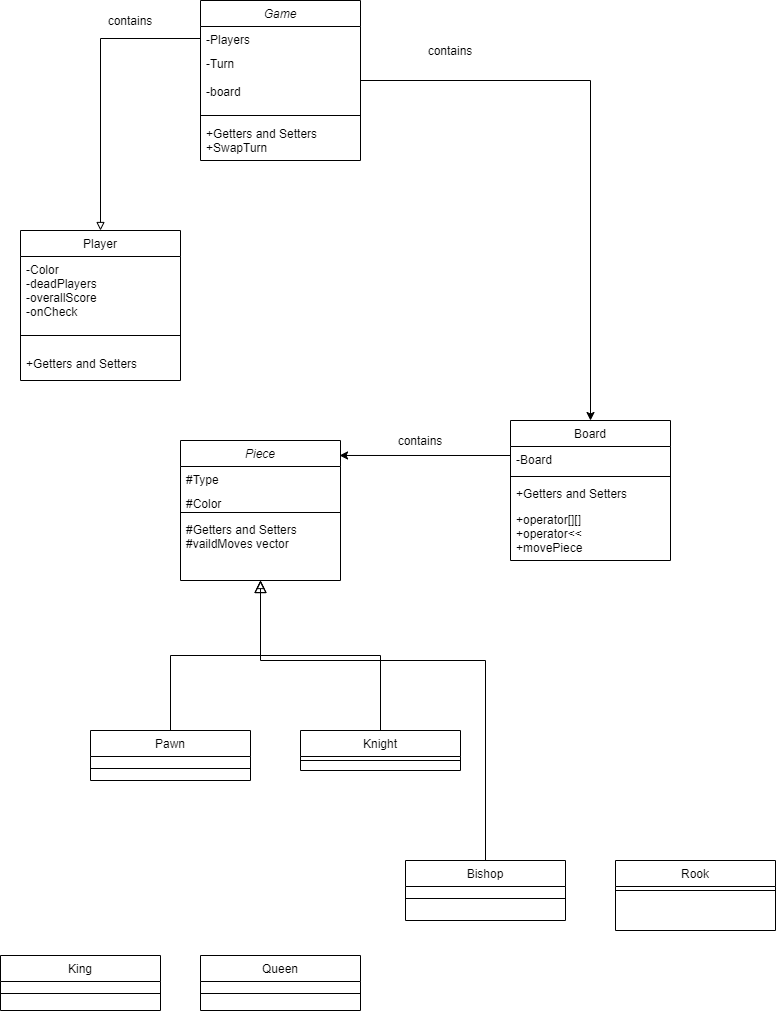

The diagram above was exported from draw.io. Its source (the exported page's mxGraphModel, read from the mxfile embedded in the PNG):
<mxGraphModel dx="868" dy="1619" grid="1" gridSize="10" guides="1" tooltips="1" connect="1" arrows="1" fold="1" page="1" pageScale="1" pageWidth="827" pageHeight="1169" math="0" shadow="0">
  <root>
    <mxCell id="WIyWlLk6GJQsqaUBKTNV-0" />
    <mxCell id="WIyWlLk6GJQsqaUBKTNV-1" parent="WIyWlLk6GJQsqaUBKTNV-0" />
    <mxCell id="zkfFHV4jXpPFQw0GAbJ--0" value="Piece" style="swimlane;fontStyle=2;align=center;verticalAlign=top;childLayout=stackLayout;horizontal=1;startSize=26;horizontalStack=0;resizeParent=1;resizeLast=0;collapsible=1;marginBottom=0;rounded=0;shadow=0;strokeWidth=1;" parent="WIyWlLk6GJQsqaUBKTNV-1" vertex="1">
      <mxGeometry x="210" y="70" width="160" height="140" as="geometry">
        <mxRectangle x="230" y="140" width="160" height="26" as="alternateBounds" />
      </mxGeometry>
    </mxCell>
    <mxCell id="zkfFHV4jXpPFQw0GAbJ--1" value="#Type" style="text;align=left;verticalAlign=top;spacingLeft=4;spacingRight=4;overflow=hidden;rotatable=0;points=[[0,0.5],[1,0.5]];portConstraint=eastwest;" parent="zkfFHV4jXpPFQw0GAbJ--0" vertex="1">
      <mxGeometry y="26" width="160" height="24" as="geometry" />
    </mxCell>
    <mxCell id="zkfFHV4jXpPFQw0GAbJ--2" value="#Color" style="text;align=left;verticalAlign=top;spacingLeft=4;spacingRight=4;overflow=hidden;rotatable=0;points=[[0,0.5],[1,0.5]];portConstraint=eastwest;rounded=0;shadow=0;html=0;" parent="zkfFHV4jXpPFQw0GAbJ--0" vertex="1">
      <mxGeometry y="50" width="160" height="18" as="geometry" />
    </mxCell>
    <mxCell id="zkfFHV4jXpPFQw0GAbJ--4" value="" style="line;html=1;strokeWidth=1;align=left;verticalAlign=middle;spacingTop=-1;spacingLeft=3;spacingRight=3;rotatable=0;labelPosition=right;points=[];portConstraint=eastwest;" parent="zkfFHV4jXpPFQw0GAbJ--0" vertex="1">
      <mxGeometry y="68" width="160" height="8" as="geometry" />
    </mxCell>
    <mxCell id="zkfFHV4jXpPFQw0GAbJ--5" value="#Getters and Setters&#10;#vaildMoves vector" style="text;align=left;verticalAlign=top;spacingLeft=4;spacingRight=4;overflow=hidden;rotatable=0;points=[[0,0.5],[1,0.5]];portConstraint=eastwest;" parent="zkfFHV4jXpPFQw0GAbJ--0" vertex="1">
      <mxGeometry y="76" width="160" height="54" as="geometry" />
    </mxCell>
    <mxCell id="zkfFHV4jXpPFQw0GAbJ--6" value="Pawn" style="swimlane;fontStyle=0;align=center;verticalAlign=top;childLayout=stackLayout;horizontal=1;startSize=26;horizontalStack=0;resizeParent=1;resizeLast=0;collapsible=1;marginBottom=0;rounded=0;shadow=0;strokeWidth=1;" parent="WIyWlLk6GJQsqaUBKTNV-1" vertex="1">
      <mxGeometry x="120" y="360" width="160" height="50" as="geometry">
        <mxRectangle x="130" y="380" width="160" height="26" as="alternateBounds" />
      </mxGeometry>
    </mxCell>
    <mxCell id="zkfFHV4jXpPFQw0GAbJ--9" value="" style="line;html=1;strokeWidth=1;align=left;verticalAlign=middle;spacingTop=-1;spacingLeft=3;spacingRight=3;rotatable=0;labelPosition=right;points=[];portConstraint=eastwest;" parent="zkfFHV4jXpPFQw0GAbJ--6" vertex="1">
      <mxGeometry y="26" width="160" height="24" as="geometry" />
    </mxCell>
    <mxCell id="zkfFHV4jXpPFQw0GAbJ--12" value="" style="endArrow=block;endSize=10;endFill=0;shadow=0;strokeWidth=1;rounded=0;edgeStyle=elbowEdgeStyle;elbow=vertical;" parent="WIyWlLk6GJQsqaUBKTNV-1" source="zkfFHV4jXpPFQw0GAbJ--6" target="zkfFHV4jXpPFQw0GAbJ--0" edge="1">
      <mxGeometry width="160" relative="1" as="geometry">
        <mxPoint x="200" y="203" as="sourcePoint" />
        <mxPoint x="200" y="203" as="targetPoint" />
      </mxGeometry>
    </mxCell>
    <mxCell id="zkfFHV4jXpPFQw0GAbJ--13" value="Knight" style="swimlane;fontStyle=0;align=center;verticalAlign=top;childLayout=stackLayout;horizontal=1;startSize=26;horizontalStack=0;resizeParent=1;resizeLast=0;collapsible=1;marginBottom=0;rounded=0;shadow=0;strokeWidth=1;" parent="WIyWlLk6GJQsqaUBKTNV-1" vertex="1">
      <mxGeometry x="330" y="360" width="160" height="40" as="geometry">
        <mxRectangle x="340" y="380" width="170" height="26" as="alternateBounds" />
      </mxGeometry>
    </mxCell>
    <mxCell id="zkfFHV4jXpPFQw0GAbJ--15" value="" style="line;html=1;strokeWidth=1;align=left;verticalAlign=middle;spacingTop=-1;spacingLeft=3;spacingRight=3;rotatable=0;labelPosition=right;points=[];portConstraint=eastwest;" parent="zkfFHV4jXpPFQw0GAbJ--13" vertex="1">
      <mxGeometry y="26" width="160" height="8" as="geometry" />
    </mxCell>
    <mxCell id="zkfFHV4jXpPFQw0GAbJ--16" value="" style="endArrow=block;endSize=10;endFill=0;shadow=0;strokeWidth=1;rounded=0;edgeStyle=elbowEdgeStyle;elbow=vertical;" parent="WIyWlLk6GJQsqaUBKTNV-1" source="zkfFHV4jXpPFQw0GAbJ--13" target="zkfFHV4jXpPFQw0GAbJ--0" edge="1">
      <mxGeometry width="160" relative="1" as="geometry">
        <mxPoint x="210" y="373" as="sourcePoint" />
        <mxPoint x="310" y="271" as="targetPoint" />
      </mxGeometry>
    </mxCell>
    <mxCell id="6fqv6yCQU9CxIK3btbYl-3" style="edgeStyle=orthogonalEdgeStyle;rounded=0;orthogonalLoop=1;jettySize=auto;html=1;exitX=0;exitY=0.25;exitDx=0;exitDy=0;entryX=0.994;entryY=0.107;entryDx=0;entryDy=0;entryPerimeter=0;" parent="WIyWlLk6GJQsqaUBKTNV-1" source="zkfFHV4jXpPFQw0GAbJ--17" target="zkfFHV4jXpPFQw0GAbJ--0" edge="1">
      <mxGeometry relative="1" as="geometry" />
    </mxCell>
    <mxCell id="zkfFHV4jXpPFQw0GAbJ--17" value="Board" style="swimlane;fontStyle=0;align=center;verticalAlign=top;childLayout=stackLayout;horizontal=1;startSize=26;horizontalStack=0;resizeParent=1;resizeLast=0;collapsible=1;marginBottom=0;rounded=0;shadow=0;strokeWidth=1;" parent="WIyWlLk6GJQsqaUBKTNV-1" vertex="1">
      <mxGeometry x="540" y="50" width="160" height="140" as="geometry">
        <mxRectangle x="550" y="140" width="160" height="26" as="alternateBounds" />
      </mxGeometry>
    </mxCell>
    <mxCell id="zkfFHV4jXpPFQw0GAbJ--18" value="-Board" style="text;align=left;verticalAlign=top;spacingLeft=4;spacingRight=4;overflow=hidden;rotatable=0;points=[[0,0.5],[1,0.5]];portConstraint=eastwest;" parent="zkfFHV4jXpPFQw0GAbJ--17" vertex="1">
      <mxGeometry y="26" width="160" height="26" as="geometry" />
    </mxCell>
    <mxCell id="zkfFHV4jXpPFQw0GAbJ--23" value="" style="line;html=1;strokeWidth=1;align=left;verticalAlign=middle;spacingTop=-1;spacingLeft=3;spacingRight=3;rotatable=0;labelPosition=right;points=[];portConstraint=eastwest;" parent="zkfFHV4jXpPFQw0GAbJ--17" vertex="1">
      <mxGeometry y="52" width="160" height="8" as="geometry" />
    </mxCell>
    <mxCell id="zkfFHV4jXpPFQw0GAbJ--24" value="+Getters and Setters" style="text;align=left;verticalAlign=top;spacingLeft=4;spacingRight=4;overflow=hidden;rotatable=0;points=[[0,0.5],[1,0.5]];portConstraint=eastwest;" parent="zkfFHV4jXpPFQw0GAbJ--17" vertex="1">
      <mxGeometry y="60" width="160" height="26" as="geometry" />
    </mxCell>
    <mxCell id="zkfFHV4jXpPFQw0GAbJ--25" value="+operator[][]&#10;+operator&lt;&lt;&#10;+movePiece" style="text;align=left;verticalAlign=top;spacingLeft=4;spacingRight=4;overflow=hidden;rotatable=0;points=[[0,0.5],[1,0.5]];portConstraint=eastwest;" parent="zkfFHV4jXpPFQw0GAbJ--17" vertex="1">
      <mxGeometry y="86" width="160" height="54" as="geometry" />
    </mxCell>
    <mxCell id="6fqv6yCQU9CxIK3btbYl-4" value="contains" style="text;html=1;strokeColor=none;fillColor=none;align=center;verticalAlign=middle;whiteSpace=wrap;rounded=0;" parent="WIyWlLk6GJQsqaUBKTNV-1" vertex="1">
      <mxGeometry x="430" y="60" width="40" height="20" as="geometry" />
    </mxCell>
    <mxCell id="6fqv6yCQU9CxIK3btbYl-5" value="Game" style="swimlane;fontStyle=2;align=center;verticalAlign=top;childLayout=stackLayout;horizontal=1;startSize=26;horizontalStack=0;resizeParent=1;resizeLast=0;collapsible=1;marginBottom=0;rounded=0;shadow=0;strokeWidth=1;" parent="WIyWlLk6GJQsqaUBKTNV-1" vertex="1">
      <mxGeometry x="230" y="-370" width="160" height="160" as="geometry">
        <mxRectangle x="230" y="140" width="160" height="26" as="alternateBounds" />
      </mxGeometry>
    </mxCell>
    <mxCell id="6fqv6yCQU9CxIK3btbYl-6" value="-Players" style="text;align=left;verticalAlign=top;spacingLeft=4;spacingRight=4;overflow=hidden;rotatable=0;points=[[0,0.5],[1,0.5]];portConstraint=eastwest;" parent="6fqv6yCQU9CxIK3btbYl-5" vertex="1">
      <mxGeometry y="26" width="160" height="24" as="geometry" />
    </mxCell>
    <mxCell id="6fqv6yCQU9CxIK3btbYl-7" value="-Turn&#10;&#10;-board" style="text;align=left;verticalAlign=top;spacingLeft=4;spacingRight=4;overflow=hidden;rotatable=0;points=[[0,0.5],[1,0.5]];portConstraint=eastwest;rounded=0;shadow=0;html=0;" parent="6fqv6yCQU9CxIK3btbYl-5" vertex="1">
      <mxGeometry y="50" width="160" height="60" as="geometry" />
    </mxCell>
    <mxCell id="6fqv6yCQU9CxIK3btbYl-8" value="" style="line;html=1;strokeWidth=1;align=left;verticalAlign=middle;spacingTop=-1;spacingLeft=3;spacingRight=3;rotatable=0;labelPosition=right;points=[];portConstraint=eastwest;" parent="6fqv6yCQU9CxIK3btbYl-5" vertex="1">
      <mxGeometry y="110" width="160" height="10" as="geometry" />
    </mxCell>
    <mxCell id="6fqv6yCQU9CxIK3btbYl-9" value="+Getters and Setters&#10;+SwapTurn" style="text;align=left;verticalAlign=top;spacingLeft=4;spacingRight=4;overflow=hidden;rotatable=0;points=[[0,0.5],[1,0.5]];portConstraint=eastwest;" parent="6fqv6yCQU9CxIK3btbYl-5" vertex="1">
      <mxGeometry y="120" width="160" height="40" as="geometry" />
    </mxCell>
    <mxCell id="6fqv6yCQU9CxIK3btbYl-11" style="edgeStyle=orthogonalEdgeStyle;rounded=0;orthogonalLoop=1;jettySize=auto;html=1;exitX=1;exitY=0.5;exitDx=0;exitDy=0;entryX=0.5;entryY=0;entryDx=0;entryDy=0;" parent="WIyWlLk6GJQsqaUBKTNV-1" source="6fqv6yCQU9CxIK3btbYl-7" target="zkfFHV4jXpPFQw0GAbJ--17" edge="1">
      <mxGeometry relative="1" as="geometry" />
    </mxCell>
    <mxCell id="6fqv6yCQU9CxIK3btbYl-12" value="contains" style="text;html=1;strokeColor=none;fillColor=none;align=center;verticalAlign=middle;whiteSpace=wrap;rounded=0;" parent="WIyWlLk6GJQsqaUBKTNV-1" vertex="1">
      <mxGeometry x="460" y="-330" width="40" height="20" as="geometry" />
    </mxCell>
    <mxCell id="6fqv6yCQU9CxIK3btbYl-39" style="edgeStyle=orthogonalEdgeStyle;orthogonalLoop=1;jettySize=auto;html=1;exitX=0.5;exitY=0;exitDx=0;exitDy=0;rounded=0;endArrow=block;endFill=0;" parent="WIyWlLk6GJQsqaUBKTNV-1" source="6fqv6yCQU9CxIK3btbYl-16" edge="1">
      <mxGeometry relative="1" as="geometry">
        <mxPoint x="290" y="210" as="targetPoint" />
        <Array as="points">
          <mxPoint x="515" y="290" />
          <mxPoint x="290" y="290" />
        </Array>
      </mxGeometry>
    </mxCell>
    <mxCell id="6fqv6yCQU9CxIK3btbYl-16" value="Bishop" style="swimlane;fontStyle=0;align=center;verticalAlign=top;childLayout=stackLayout;horizontal=1;startSize=26;horizontalStack=0;resizeParent=1;resizeLast=0;collapsible=1;marginBottom=0;rounded=0;shadow=0;strokeWidth=1;" parent="WIyWlLk6GJQsqaUBKTNV-1" vertex="1">
      <mxGeometry x="435" y="490" width="160" height="60" as="geometry">
        <mxRectangle x="130" y="380" width="160" height="26" as="alternateBounds" />
      </mxGeometry>
    </mxCell>
    <mxCell id="6fqv6yCQU9CxIK3btbYl-19" value="" style="line;html=1;strokeWidth=1;align=left;verticalAlign=middle;spacingTop=-1;spacingLeft=3;spacingRight=3;rotatable=0;labelPosition=right;points=[];portConstraint=eastwest;" parent="6fqv6yCQU9CxIK3btbYl-16" vertex="1">
      <mxGeometry y="26" width="160" height="24" as="geometry" />
    </mxCell>
    <mxCell id="6fqv6yCQU9CxIK3btbYl-22" value="Rook" style="swimlane;fontStyle=0;align=center;verticalAlign=top;childLayout=stackLayout;horizontal=1;startSize=26;horizontalStack=0;resizeParent=1;resizeLast=0;collapsible=1;marginBottom=0;rounded=0;shadow=0;strokeWidth=1;" parent="WIyWlLk6GJQsqaUBKTNV-1" vertex="1">
      <mxGeometry x="645" y="490" width="160" height="70" as="geometry">
        <mxRectangle x="340" y="380" width="170" height="26" as="alternateBounds" />
      </mxGeometry>
    </mxCell>
    <mxCell id="6fqv6yCQU9CxIK3btbYl-24" value="" style="line;html=1;strokeWidth=1;align=left;verticalAlign=middle;spacingTop=-1;spacingLeft=3;spacingRight=3;rotatable=0;labelPosition=right;points=[];portConstraint=eastwest;" parent="6fqv6yCQU9CxIK3btbYl-22" vertex="1">
      <mxGeometry y="26" width="160" height="8" as="geometry" />
    </mxCell>
    <mxCell id="6fqv6yCQU9CxIK3btbYl-25" value="King" style="swimlane;fontStyle=0;align=center;verticalAlign=top;childLayout=stackLayout;horizontal=1;startSize=26;horizontalStack=0;resizeParent=1;resizeLast=0;collapsible=1;marginBottom=0;rounded=0;shadow=0;strokeWidth=1;" parent="WIyWlLk6GJQsqaUBKTNV-1" vertex="1">
      <mxGeometry x="30" y="585" width="160" height="55" as="geometry">
        <mxRectangle x="130" y="380" width="160" height="26" as="alternateBounds" />
      </mxGeometry>
    </mxCell>
    <mxCell id="6fqv6yCQU9CxIK3btbYl-28" value="" style="line;html=1;strokeWidth=1;align=left;verticalAlign=middle;spacingTop=-1;spacingLeft=3;spacingRight=3;rotatable=0;labelPosition=right;points=[];portConstraint=eastwest;" parent="6fqv6yCQU9CxIK3btbYl-25" vertex="1">
      <mxGeometry y="26" width="160" height="24" as="geometry" />
    </mxCell>
    <mxCell id="6fqv6yCQU9CxIK3btbYl-31" value="Queen" style="swimlane;fontStyle=0;align=center;verticalAlign=top;childLayout=stackLayout;horizontal=1;startSize=26;horizontalStack=0;resizeParent=1;resizeLast=0;collapsible=1;marginBottom=0;rounded=0;shadow=0;strokeWidth=1;" parent="WIyWlLk6GJQsqaUBKTNV-1" vertex="1">
      <mxGeometry x="230" y="585" width="160" height="55" as="geometry">
        <mxRectangle x="340" y="380" width="170" height="26" as="alternateBounds" />
      </mxGeometry>
    </mxCell>
    <mxCell id="6fqv6yCQU9CxIK3btbYl-33" value="" style="line;html=1;strokeWidth=1;align=left;verticalAlign=middle;spacingTop=-1;spacingLeft=3;spacingRight=3;rotatable=0;labelPosition=right;points=[];portConstraint=eastwest;" parent="6fqv6yCQU9CxIK3btbYl-31" vertex="1">
      <mxGeometry y="26" width="160" height="24" as="geometry" />
    </mxCell>
    <mxCell id="6fqv6yCQU9CxIK3btbYl-40" value="Player" style="swimlane;fontStyle=0;align=center;verticalAlign=top;childLayout=stackLayout;horizontal=1;startSize=26;horizontalStack=0;resizeParent=1;resizeLast=0;collapsible=1;marginBottom=0;rounded=0;shadow=0;strokeWidth=1;" parent="WIyWlLk6GJQsqaUBKTNV-1" vertex="1">
      <mxGeometry x="50" y="-140" width="160" height="150" as="geometry">
        <mxRectangle x="550" y="140" width="160" height="26" as="alternateBounds" />
      </mxGeometry>
    </mxCell>
    <mxCell id="6fqv6yCQU9CxIK3btbYl-41" value="-Color&#10;-deadPlayers&#10;-overallScore&#10;-onCheck" style="text;align=left;verticalAlign=top;spacingLeft=4;spacingRight=4;overflow=hidden;rotatable=0;points=[[0,0.5],[1,0.5]];portConstraint=eastwest;" parent="6fqv6yCQU9CxIK3btbYl-40" vertex="1">
      <mxGeometry y="26" width="160" height="64" as="geometry" />
    </mxCell>
    <mxCell id="6fqv6yCQU9CxIK3btbYl-42" value="" style="line;html=1;strokeWidth=1;align=left;verticalAlign=middle;spacingTop=-1;spacingLeft=3;spacingRight=3;rotatable=0;labelPosition=right;points=[];portConstraint=eastwest;" parent="6fqv6yCQU9CxIK3btbYl-40" vertex="1">
      <mxGeometry y="90" width="160" height="30" as="geometry" />
    </mxCell>
    <mxCell id="6fqv6yCQU9CxIK3btbYl-43" value="+Getters and Setters" style="text;align=left;verticalAlign=top;spacingLeft=4;spacingRight=4;overflow=hidden;rotatable=0;points=[[0,0.5],[1,0.5]];portConstraint=eastwest;" parent="6fqv6yCQU9CxIK3btbYl-40" vertex="1">
      <mxGeometry y="120" width="160" height="26" as="geometry" />
    </mxCell>
    <mxCell id="6fqv6yCQU9CxIK3btbYl-45" style="edgeStyle=orthogonalEdgeStyle;rounded=0;orthogonalLoop=1;jettySize=auto;html=1;exitX=0;exitY=0.5;exitDx=0;exitDy=0;entryX=0.5;entryY=0;entryDx=0;entryDy=0;endArrow=block;endFill=0;strokeColor=#000000;" parent="WIyWlLk6GJQsqaUBKTNV-1" source="6fqv6yCQU9CxIK3btbYl-6" target="6fqv6yCQU9CxIK3btbYl-40" edge="1">
      <mxGeometry relative="1" as="geometry" />
    </mxCell>
    <mxCell id="6fqv6yCQU9CxIK3btbYl-46" value="contains" style="text;html=1;strokeColor=none;fillColor=none;align=center;verticalAlign=middle;whiteSpace=wrap;rounded=0;" parent="WIyWlLk6GJQsqaUBKTNV-1" vertex="1">
      <mxGeometry x="140" y="-360" width="40" height="20" as="geometry" />
    </mxCell>
  </root>
</mxGraphModel>